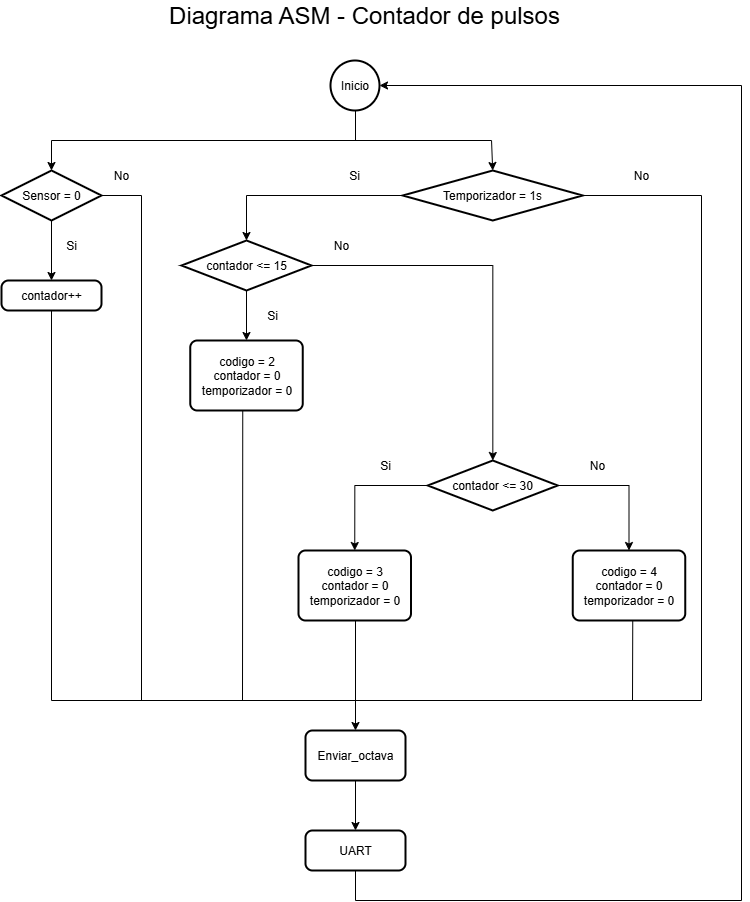

The diagram above was exported from draw.io. Its source (the exported page's mxGraphModel, read from the mxfile embedded in the PNG):
<mxGraphModel dx="1188" dy="654" grid="1" gridSize="10" guides="1" tooltips="1" connect="1" arrows="1" fold="1" page="1" pageScale="1" pageWidth="827" pageHeight="1169" math="0" shadow="0">
  <root>
    <mxCell id="0" />
    <mxCell id="1" parent="0" />
    <mxCell id="oXld90SkEhFmT7JykzU0-2" value="Inicio" style="strokeWidth=2;html=1;shape=mxgraph.flowchart.start_2;whiteSpace=wrap;" parent="1" vertex="1">
      <mxGeometry x="389" y="80" width="49" height="50" as="geometry" />
    </mxCell>
    <mxCell id="oXld90SkEhFmT7JykzU0-6" style="edgeStyle=orthogonalEdgeStyle;rounded=0;orthogonalLoop=1;jettySize=auto;html=1;entryX=0.5;entryY=0;entryDx=0;entryDy=0;" parent="1" source="oXld90SkEhFmT7JykzU0-3" target="oXld90SkEhFmT7JykzU0-4" edge="1">
      <mxGeometry relative="1" as="geometry" />
    </mxCell>
    <mxCell id="oXld90SkEhFmT7JykzU0-3" value="Sensor = 0" style="strokeWidth=2;html=1;shape=mxgraph.flowchart.decision;whiteSpace=wrap;" parent="1" vertex="1">
      <mxGeometry x="60" y="190" width="100" height="50" as="geometry" />
    </mxCell>
    <mxCell id="oXld90SkEhFmT7JykzU0-4" value="contador++" style="rounded=1;whiteSpace=wrap;html=1;absoluteArcSize=1;arcSize=14;strokeWidth=2;" parent="1" vertex="1">
      <mxGeometry x="60" y="300" width="100" height="30" as="geometry" />
    </mxCell>
    <mxCell id="oXld90SkEhFmT7JykzU0-9" style="edgeStyle=orthogonalEdgeStyle;rounded=0;orthogonalLoop=1;jettySize=auto;html=1;entryX=0.5;entryY=0;entryDx=0;entryDy=0;entryPerimeter=0;" parent="1" source="oXld90SkEhFmT7JykzU0-5" target="oXld90SkEhFmT7JykzU0-8" edge="1">
      <mxGeometry relative="1" as="geometry">
        <mxPoint x="381.25" y="270" as="targetPoint" />
      </mxGeometry>
    </mxCell>
    <mxCell id="oXld90SkEhFmT7JykzU0-5" value="Temporizador = 1s" style="strokeWidth=2;html=1;shape=mxgraph.flowchart.decision;whiteSpace=wrap;" parent="1" vertex="1">
      <mxGeometry x="461.25" y="190" width="180" height="50" as="geometry" />
    </mxCell>
    <mxCell id="oXld90SkEhFmT7JykzU0-7" value="Si" style="text;html=1;align=center;verticalAlign=middle;whiteSpace=wrap;rounded=0;" parent="1" vertex="1">
      <mxGeometry x="100" y="250" width="60" height="30" as="geometry" />
    </mxCell>
    <mxCell id="gX-Zv3ILdytZW0ph9P82-6" style="edgeStyle=orthogonalEdgeStyle;rounded=0;orthogonalLoop=1;jettySize=auto;html=1;" edge="1" parent="1" source="oXld90SkEhFmT7JykzU0-8" target="gX-Zv3ILdytZW0ph9P82-5">
      <mxGeometry relative="1" as="geometry" />
    </mxCell>
    <mxCell id="gX-Zv3ILdytZW0ph9P82-13" style="edgeStyle=orthogonalEdgeStyle;rounded=0;orthogonalLoop=1;jettySize=auto;html=1;entryX=0.5;entryY=0;entryDx=0;entryDy=0;" edge="1" parent="1" source="oXld90SkEhFmT7JykzU0-8" target="gX-Zv3ILdytZW0ph9P82-3">
      <mxGeometry relative="1" as="geometry" />
    </mxCell>
    <mxCell id="oXld90SkEhFmT7JykzU0-8" value="contador &amp;lt;= 15" style="strokeWidth=2;html=1;shape=mxgraph.flowchart.decision;whiteSpace=wrap;" parent="1" vertex="1">
      <mxGeometry x="240" y="260" width="130" height="50" as="geometry" />
    </mxCell>
    <mxCell id="gX-Zv3ILdytZW0ph9P82-3" value="codigo = 2&lt;div&gt;contador = 0&lt;/div&gt;&lt;div&gt;temporizador = 0&lt;/div&gt;" style="rounded=1;whiteSpace=wrap;html=1;absoluteArcSize=1;arcSize=14;strokeWidth=2;" vertex="1" parent="1">
      <mxGeometry x="248.75" y="360" width="112.5" height="70" as="geometry" />
    </mxCell>
    <mxCell id="gX-Zv3ILdytZW0ph9P82-4" value="Si" style="text;html=1;align=center;verticalAlign=middle;whiteSpace=wrap;rounded=0;" vertex="1" parent="1">
      <mxGeometry x="301.25" y="320" width="60" height="30" as="geometry" />
    </mxCell>
    <mxCell id="gX-Zv3ILdytZW0ph9P82-9" style="edgeStyle=orthogonalEdgeStyle;rounded=0;orthogonalLoop=1;jettySize=auto;html=1;entryX=0.5;entryY=0;entryDx=0;entryDy=0;" edge="1" parent="1" source="gX-Zv3ILdytZW0ph9P82-5" target="gX-Zv3ILdytZW0ph9P82-7">
      <mxGeometry relative="1" as="geometry" />
    </mxCell>
    <mxCell id="gX-Zv3ILdytZW0ph9P82-10" style="edgeStyle=orthogonalEdgeStyle;rounded=0;orthogonalLoop=1;jettySize=auto;html=1;entryX=0.5;entryY=0;entryDx=0;entryDy=0;" edge="1" parent="1" source="gX-Zv3ILdytZW0ph9P82-5" target="gX-Zv3ILdytZW0ph9P82-8">
      <mxGeometry relative="1" as="geometry" />
    </mxCell>
    <mxCell id="gX-Zv3ILdytZW0ph9P82-5" value="contador &amp;lt;= 30" style="strokeWidth=2;html=1;shape=mxgraph.flowchart.decision;whiteSpace=wrap;" vertex="1" parent="1">
      <mxGeometry x="486.25" y="480" width="130" height="50" as="geometry" />
    </mxCell>
    <mxCell id="gX-Zv3ILdytZW0ph9P82-7" value="codigo = 3&lt;div&gt;contador = 0&lt;/div&gt;&lt;div&gt;temporizador = 0&lt;/div&gt;" style="rounded=1;whiteSpace=wrap;html=1;absoluteArcSize=1;arcSize=14;strokeWidth=2;" vertex="1" parent="1">
      <mxGeometry x="357" y="570" width="112.5" height="70" as="geometry" />
    </mxCell>
    <mxCell id="gX-Zv3ILdytZW0ph9P82-8" value="codigo = 4&lt;div&gt;contador = 0&lt;/div&gt;&lt;div&gt;temporizador = 0&lt;/div&gt;" style="rounded=1;whiteSpace=wrap;html=1;absoluteArcSize=1;arcSize=14;strokeWidth=2;" vertex="1" parent="1">
      <mxGeometry x="631.25" y="570" width="112.5" height="70" as="geometry" />
    </mxCell>
    <mxCell id="gX-Zv3ILdytZW0ph9P82-16" style="edgeStyle=orthogonalEdgeStyle;rounded=0;orthogonalLoop=1;jettySize=auto;html=1;entryX=0.5;entryY=0;entryDx=0;entryDy=0;" edge="1" parent="1" source="gX-Zv3ILdytZW0ph9P82-14" target="gX-Zv3ILdytZW0ph9P82-15">
      <mxGeometry relative="1" as="geometry" />
    </mxCell>
    <mxCell id="gX-Zv3ILdytZW0ph9P82-14" value="Enviar_octava" style="rounded=1;whiteSpace=wrap;html=1;absoluteArcSize=1;arcSize=14;strokeWidth=2;" vertex="1" parent="1">
      <mxGeometry x="364" y="750" width="100" height="50" as="geometry" />
    </mxCell>
    <mxCell id="gX-Zv3ILdytZW0ph9P82-15" value="UART" style="rounded=1;whiteSpace=wrap;html=1;absoluteArcSize=1;arcSize=14;strokeWidth=2;" vertex="1" parent="1">
      <mxGeometry x="364" y="850" width="100" height="40" as="geometry" />
    </mxCell>
    <mxCell id="gX-Zv3ILdytZW0ph9P82-17" value="" style="endArrow=none;html=1;rounded=0;" edge="1" parent="1">
      <mxGeometry width="50" height="50" relative="1" as="geometry">
        <mxPoint x="110" y="720" as="sourcePoint" />
        <mxPoint x="760" y="720" as="targetPoint" />
      </mxGeometry>
    </mxCell>
    <mxCell id="gX-Zv3ILdytZW0ph9P82-19" value="" style="endArrow=none;html=1;rounded=0;" edge="1" parent="1">
      <mxGeometry width="50" height="50" relative="1" as="geometry">
        <mxPoint x="110" y="720" as="sourcePoint" />
        <mxPoint x="110" y="330" as="targetPoint" />
      </mxGeometry>
    </mxCell>
    <mxCell id="gX-Zv3ILdytZW0ph9P82-20" value="" style="endArrow=none;html=1;rounded=0;" edge="1" parent="1">
      <mxGeometry width="50" height="50" relative="1" as="geometry">
        <mxPoint x="301" y="720" as="sourcePoint" />
        <mxPoint x="301.25" y="430" as="targetPoint" />
      </mxGeometry>
    </mxCell>
    <mxCell id="gX-Zv3ILdytZW0ph9P82-21" value="" style="endArrow=none;html=1;rounded=0;" edge="1" parent="1">
      <mxGeometry width="50" height="50" relative="1" as="geometry">
        <mxPoint x="414" y="720" as="sourcePoint" />
        <mxPoint x="414" y="640" as="targetPoint" />
      </mxGeometry>
    </mxCell>
    <mxCell id="gX-Zv3ILdytZW0ph9P82-22" value="" style="endArrow=none;html=1;rounded=0;" edge="1" parent="1">
      <mxGeometry width="50" height="50" relative="1" as="geometry">
        <mxPoint x="691" y="720" as="sourcePoint" />
        <mxPoint x="691.25" y="640" as="targetPoint" />
      </mxGeometry>
    </mxCell>
    <mxCell id="gX-Zv3ILdytZW0ph9P82-23" value="" style="endArrow=classic;html=1;rounded=0;" edge="1" parent="1">
      <mxGeometry width="50" height="50" relative="1" as="geometry">
        <mxPoint x="414" y="720" as="sourcePoint" />
        <mxPoint x="414" y="750" as="targetPoint" />
      </mxGeometry>
    </mxCell>
    <mxCell id="gX-Zv3ILdytZW0ph9P82-24" value="" style="endArrow=none;html=1;rounded=0;" edge="1" parent="1">
      <mxGeometry width="50" height="50" relative="1" as="geometry">
        <mxPoint x="760" y="720" as="sourcePoint" />
        <mxPoint x="760" y="215" as="targetPoint" />
      </mxGeometry>
    </mxCell>
    <mxCell id="gX-Zv3ILdytZW0ph9P82-25" value="" style="endArrow=none;html=1;rounded=0;exitX=1;exitY=0.5;exitDx=0;exitDy=0;exitPerimeter=0;" edge="1" parent="1" source="oXld90SkEhFmT7JykzU0-5">
      <mxGeometry width="50" height="50" relative="1" as="geometry">
        <mxPoint x="710" y="270" as="sourcePoint" />
        <mxPoint x="760" y="215" as="targetPoint" />
      </mxGeometry>
    </mxCell>
    <mxCell id="gX-Zv3ILdytZW0ph9P82-26" value="" style="endArrow=none;html=1;rounded=0;" edge="1" parent="1">
      <mxGeometry width="50" height="50" relative="1" as="geometry">
        <mxPoint x="200" y="720" as="sourcePoint" />
        <mxPoint x="200" y="215" as="targetPoint" />
      </mxGeometry>
    </mxCell>
    <mxCell id="gX-Zv3ILdytZW0ph9P82-27" value="" style="endArrow=none;html=1;rounded=0;exitX=1;exitY=0.5;exitDx=0;exitDy=0;exitPerimeter=0;" edge="1" parent="1" source="oXld90SkEhFmT7JykzU0-3">
      <mxGeometry width="50" height="50" relative="1" as="geometry">
        <mxPoint x="150" y="270" as="sourcePoint" />
        <mxPoint x="200" y="215" as="targetPoint" />
      </mxGeometry>
    </mxCell>
    <mxCell id="gX-Zv3ILdytZW0ph9P82-28" value="" style="endArrow=none;html=1;rounded=0;" edge="1" parent="1">
      <mxGeometry width="50" height="50" relative="1" as="geometry">
        <mxPoint x="414" y="920" as="sourcePoint" />
        <mxPoint x="414" y="890" as="targetPoint" />
      </mxGeometry>
    </mxCell>
    <mxCell id="gX-Zv3ILdytZW0ph9P82-29" value="" style="endArrow=classic;html=1;rounded=0;entryX=1;entryY=0.5;entryDx=0;entryDy=0;entryPerimeter=0;" edge="1" parent="1" target="oXld90SkEhFmT7JykzU0-2">
      <mxGeometry width="50" height="50" relative="1" as="geometry">
        <mxPoint x="800" y="105" as="sourcePoint" />
        <mxPoint x="793.75" y="60" as="targetPoint" />
      </mxGeometry>
    </mxCell>
    <mxCell id="gX-Zv3ILdytZW0ph9P82-30" value="" style="endArrow=none;html=1;rounded=0;" edge="1" parent="1">
      <mxGeometry width="50" height="50" relative="1" as="geometry">
        <mxPoint x="414" y="920" as="sourcePoint" />
        <mxPoint x="800" y="920" as="targetPoint" />
      </mxGeometry>
    </mxCell>
    <mxCell id="gX-Zv3ILdytZW0ph9P82-31" value="" style="endArrow=none;html=1;rounded=0;" edge="1" parent="1">
      <mxGeometry width="50" height="50" relative="1" as="geometry">
        <mxPoint x="800" y="920" as="sourcePoint" />
        <mxPoint x="800" y="105" as="targetPoint" />
      </mxGeometry>
    </mxCell>
    <mxCell id="gX-Zv3ILdytZW0ph9P82-32" value="" style="endArrow=none;html=1;rounded=0;" edge="1" parent="1">
      <mxGeometry width="50" height="50" relative="1" as="geometry">
        <mxPoint x="110" y="160" as="sourcePoint" />
        <mxPoint x="550" y="160" as="targetPoint" />
      </mxGeometry>
    </mxCell>
    <mxCell id="gX-Zv3ILdytZW0ph9P82-33" value="" style="endArrow=classic;html=1;rounded=0;entryX=0.5;entryY=0;entryDx=0;entryDy=0;entryPerimeter=0;" edge="1" parent="1" target="oXld90SkEhFmT7JykzU0-3">
      <mxGeometry width="50" height="50" relative="1" as="geometry">
        <mxPoint x="110" y="160" as="sourcePoint" />
        <mxPoint x="160" y="110" as="targetPoint" />
      </mxGeometry>
    </mxCell>
    <mxCell id="gX-Zv3ILdytZW0ph9P82-34" value="" style="endArrow=classic;html=1;rounded=0;entryX=0.5;entryY=0;entryDx=0;entryDy=0;entryPerimeter=0;" edge="1" parent="1" target="oXld90SkEhFmT7JykzU0-5">
      <mxGeometry width="50" height="50" relative="1" as="geometry">
        <mxPoint x="550" y="160" as="sourcePoint" />
        <mxPoint x="600" y="110" as="targetPoint" />
      </mxGeometry>
    </mxCell>
    <mxCell id="gX-Zv3ILdytZW0ph9P82-35" value="" style="endArrow=none;html=1;rounded=0;" edge="1" parent="1">
      <mxGeometry width="50" height="50" relative="1" as="geometry">
        <mxPoint x="414" y="160" as="sourcePoint" />
        <mxPoint x="414" y="130" as="targetPoint" />
      </mxGeometry>
    </mxCell>
    <mxCell id="gX-Zv3ILdytZW0ph9P82-36" value="&lt;font style=&quot;font-size: 24px;&quot;&gt;Diagrama ASM - Contador de pulsos&lt;/font&gt;" style="text;html=1;align=center;verticalAlign=middle;whiteSpace=wrap;rounded=0;" vertex="1" parent="1">
      <mxGeometry x="220" y="20" width="406" height="30" as="geometry" />
    </mxCell>
    <mxCell id="gX-Zv3ILdytZW0ph9P82-37" value="No" style="text;html=1;align=center;verticalAlign=middle;whiteSpace=wrap;rounded=0;" vertex="1" parent="1">
      <mxGeometry x="150" y="180" width="60" height="30" as="geometry" />
    </mxCell>
    <mxCell id="gX-Zv3ILdytZW0ph9P82-38" value="No" style="text;html=1;align=center;verticalAlign=middle;whiteSpace=wrap;rounded=0;" vertex="1" parent="1">
      <mxGeometry x="370" y="250" width="60" height="30" as="geometry" />
    </mxCell>
    <mxCell id="gX-Zv3ILdytZW0ph9P82-39" value="No" style="text;html=1;align=center;verticalAlign=middle;whiteSpace=wrap;rounded=0;" vertex="1" parent="1">
      <mxGeometry x="670" y="180" width="60" height="30" as="geometry" />
    </mxCell>
    <mxCell id="gX-Zv3ILdytZW0ph9P82-40" value="Si" style="text;html=1;align=center;verticalAlign=middle;whiteSpace=wrap;rounded=0;" vertex="1" parent="1">
      <mxGeometry x="383.25" y="180" width="60" height="30" as="geometry" />
    </mxCell>
    <mxCell id="gX-Zv3ILdytZW0ph9P82-41" value="No" style="text;html=1;align=center;verticalAlign=middle;whiteSpace=wrap;rounded=0;" vertex="1" parent="1">
      <mxGeometry x="626" y="470" width="60" height="30" as="geometry" />
    </mxCell>
    <mxCell id="gX-Zv3ILdytZW0ph9P82-42" value="Si" style="text;html=1;align=center;verticalAlign=middle;whiteSpace=wrap;rounded=0;" vertex="1" parent="1">
      <mxGeometry x="414" y="470" width="60" height="30" as="geometry" />
    </mxCell>
  </root>
</mxGraphModel>